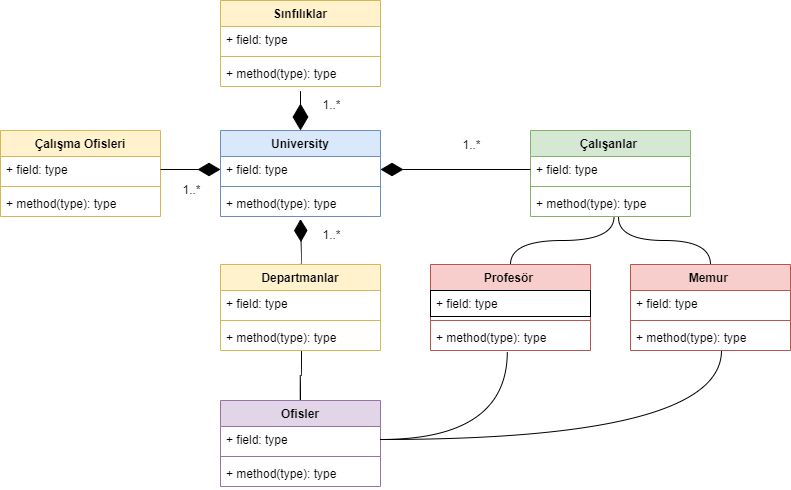

The diagram above was exported from draw.io. Its source (the exported page's mxGraphModel, read from the mxfile embedded in the PNG):
<mxGraphModel dx="1285" dy="579" grid="1" gridSize="10" guides="1" tooltips="1" connect="1" arrows="1" fold="1" page="1" pageScale="1" pageWidth="827" pageHeight="1169" math="0" shadow="0">
  <root>
    <mxCell id="WIyWlLk6GJQsqaUBKTNV-0" />
    <mxCell id="WIyWlLk6GJQsqaUBKTNV-1" parent="WIyWlLk6GJQsqaUBKTNV-0" />
    <mxCell id="9iuGN6iw3_AMYKpywuGK-3" value="University" style="swimlane;fontStyle=1;align=center;verticalAlign=top;childLayout=stackLayout;horizontal=1;startSize=26;horizontalStack=0;resizeParent=1;resizeParentMax=0;resizeLast=0;collapsible=1;marginBottom=0;fillColor=#dae8fc;strokeColor=#6c8ebf;" vertex="1" parent="WIyWlLk6GJQsqaUBKTNV-1">
      <mxGeometry x="239" y="230" width="160" height="86" as="geometry" />
    </mxCell>
    <mxCell id="9iuGN6iw3_AMYKpywuGK-4" value="+ field: type" style="text;strokeColor=none;fillColor=none;align=left;verticalAlign=top;spacingLeft=4;spacingRight=4;overflow=hidden;rotatable=0;points=[[0,0.5],[1,0.5]];portConstraint=eastwest;" vertex="1" parent="9iuGN6iw3_AMYKpywuGK-3">
      <mxGeometry y="26" width="160" height="26" as="geometry" />
    </mxCell>
    <mxCell id="9iuGN6iw3_AMYKpywuGK-5" value="" style="line;strokeWidth=1;fillColor=none;align=left;verticalAlign=middle;spacingTop=-1;spacingLeft=3;spacingRight=3;rotatable=0;labelPosition=right;points=[];portConstraint=eastwest;strokeColor=inherit;" vertex="1" parent="9iuGN6iw3_AMYKpywuGK-3">
      <mxGeometry y="52" width="160" height="8" as="geometry" />
    </mxCell>
    <mxCell id="9iuGN6iw3_AMYKpywuGK-6" value="+ method(type): type" style="text;strokeColor=none;fillColor=none;align=left;verticalAlign=top;spacingLeft=4;spacingRight=4;overflow=hidden;rotatable=0;points=[[0,0.5],[1,0.5]];portConstraint=eastwest;" vertex="1" parent="9iuGN6iw3_AMYKpywuGK-3">
      <mxGeometry y="60" width="160" height="26" as="geometry" />
    </mxCell>
    <mxCell id="9iuGN6iw3_AMYKpywuGK-7" value="Çalışma Ofisleri" style="swimlane;fontStyle=1;align=center;verticalAlign=top;childLayout=stackLayout;horizontal=1;startSize=26;horizontalStack=0;resizeParent=1;resizeParentMax=0;resizeLast=0;collapsible=1;marginBottom=0;fillColor=#fff2cc;strokeColor=#d6b656;" vertex="1" parent="WIyWlLk6GJQsqaUBKTNV-1">
      <mxGeometry x="19" y="230" width="160" height="86" as="geometry" />
    </mxCell>
    <mxCell id="9iuGN6iw3_AMYKpywuGK-8" value="+ field: type" style="text;strokeColor=none;fillColor=none;align=left;verticalAlign=top;spacingLeft=4;spacingRight=4;overflow=hidden;rotatable=0;points=[[0,0.5],[1,0.5]];portConstraint=eastwest;" vertex="1" parent="9iuGN6iw3_AMYKpywuGK-7">
      <mxGeometry y="26" width="160" height="26" as="geometry" />
    </mxCell>
    <mxCell id="9iuGN6iw3_AMYKpywuGK-9" value="" style="line;strokeWidth=1;fillColor=none;align=left;verticalAlign=middle;spacingTop=-1;spacingLeft=3;spacingRight=3;rotatable=0;labelPosition=right;points=[];portConstraint=eastwest;strokeColor=inherit;" vertex="1" parent="9iuGN6iw3_AMYKpywuGK-7">
      <mxGeometry y="52" width="160" height="8" as="geometry" />
    </mxCell>
    <mxCell id="9iuGN6iw3_AMYKpywuGK-10" value="+ method(type): type" style="text;strokeColor=none;fillColor=none;align=left;verticalAlign=top;spacingLeft=4;spacingRight=4;overflow=hidden;rotatable=0;points=[[0,0.5],[1,0.5]];portConstraint=eastwest;" vertex="1" parent="9iuGN6iw3_AMYKpywuGK-7">
      <mxGeometry y="60" width="160" height="26" as="geometry" />
    </mxCell>
    <mxCell id="9iuGN6iw3_AMYKpywuGK-52" style="edgeStyle=orthogonalEdgeStyle;curved=1;rounded=0;orthogonalLoop=1;jettySize=auto;html=1;exitX=0.5;exitY=0;exitDx=0;exitDy=0;entryX=0.5;entryY=1.1;entryDx=0;entryDy=0;entryPerimeter=0;shadow=0;strokeColor=default;endArrow=diamondThin;endFill=1;endSize=20;" edge="1" parent="WIyWlLk6GJQsqaUBKTNV-1" source="9iuGN6iw3_AMYKpywuGK-11" target="9iuGN6iw3_AMYKpywuGK-6">
      <mxGeometry relative="1" as="geometry">
        <Array as="points">
          <mxPoint x="320" y="364" />
          <mxPoint x="320" y="319" />
        </Array>
      </mxGeometry>
    </mxCell>
    <mxCell id="9iuGN6iw3_AMYKpywuGK-11" value="Departmanlar" style="swimlane;fontStyle=1;align=center;verticalAlign=top;childLayout=stackLayout;horizontal=1;startSize=26;horizontalStack=0;resizeParent=1;resizeParentMax=0;resizeLast=0;collapsible=1;marginBottom=0;fillColor=#fff2cc;strokeColor=#d6b656;" vertex="1" parent="WIyWlLk6GJQsqaUBKTNV-1">
      <mxGeometry x="239" y="364" width="160" height="86" as="geometry" />
    </mxCell>
    <mxCell id="9iuGN6iw3_AMYKpywuGK-12" value="+ field: type" style="text;strokeColor=none;fillColor=none;align=left;verticalAlign=top;spacingLeft=4;spacingRight=4;overflow=hidden;rotatable=0;points=[[0,0.5],[1,0.5]];portConstraint=eastwest;" vertex="1" parent="9iuGN6iw3_AMYKpywuGK-11">
      <mxGeometry y="26" width="160" height="26" as="geometry" />
    </mxCell>
    <mxCell id="9iuGN6iw3_AMYKpywuGK-13" value="" style="line;strokeWidth=1;fillColor=none;align=left;verticalAlign=middle;spacingTop=-1;spacingLeft=3;spacingRight=3;rotatable=0;labelPosition=right;points=[];portConstraint=eastwest;strokeColor=inherit;" vertex="1" parent="9iuGN6iw3_AMYKpywuGK-11">
      <mxGeometry y="52" width="160" height="8" as="geometry" />
    </mxCell>
    <mxCell id="9iuGN6iw3_AMYKpywuGK-14" value="+ method(type): type" style="text;strokeColor=none;fillColor=none;align=left;verticalAlign=top;spacingLeft=4;spacingRight=4;overflow=hidden;rotatable=0;points=[[0,0.5],[1,0.5]];portConstraint=eastwest;" vertex="1" parent="9iuGN6iw3_AMYKpywuGK-11">
      <mxGeometry y="60" width="160" height="26" as="geometry" />
    </mxCell>
    <mxCell id="9iuGN6iw3_AMYKpywuGK-15" value="Sınfılıklar" style="swimlane;fontStyle=1;align=center;verticalAlign=top;childLayout=stackLayout;horizontal=1;startSize=26;horizontalStack=0;resizeParent=1;resizeParentMax=0;resizeLast=0;collapsible=1;marginBottom=0;fillColor=#fff2cc;strokeColor=#d6b656;" vertex="1" parent="WIyWlLk6GJQsqaUBKTNV-1">
      <mxGeometry x="239" y="100" width="160" height="86" as="geometry">
        <mxRectangle x="270" y="70" width="90" height="30" as="alternateBounds" />
      </mxGeometry>
    </mxCell>
    <mxCell id="9iuGN6iw3_AMYKpywuGK-16" value="+ field: type" style="text;strokeColor=none;fillColor=none;align=left;verticalAlign=top;spacingLeft=4;spacingRight=4;overflow=hidden;rotatable=0;points=[[0,0.5],[1,0.5]];portConstraint=eastwest;" vertex="1" parent="9iuGN6iw3_AMYKpywuGK-15">
      <mxGeometry y="26" width="160" height="26" as="geometry" />
    </mxCell>
    <mxCell id="9iuGN6iw3_AMYKpywuGK-17" value="" style="line;strokeWidth=1;fillColor=none;align=left;verticalAlign=middle;spacingTop=-1;spacingLeft=3;spacingRight=3;rotatable=0;labelPosition=right;points=[];portConstraint=eastwest;strokeColor=inherit;" vertex="1" parent="9iuGN6iw3_AMYKpywuGK-15">
      <mxGeometry y="52" width="160" height="8" as="geometry" />
    </mxCell>
    <mxCell id="9iuGN6iw3_AMYKpywuGK-18" value="+ method(type): type" style="text;strokeColor=none;fillColor=none;align=left;verticalAlign=top;spacingLeft=4;spacingRight=4;overflow=hidden;rotatable=0;points=[[0,0.5],[1,0.5]];portConstraint=eastwest;" vertex="1" parent="9iuGN6iw3_AMYKpywuGK-15">
      <mxGeometry y="60" width="160" height="26" as="geometry" />
    </mxCell>
    <mxCell id="9iuGN6iw3_AMYKpywuGK-58" style="edgeStyle=orthogonalEdgeStyle;curved=1;rounded=0;orthogonalLoop=1;jettySize=auto;html=1;exitX=0.5;exitY=0;exitDx=0;exitDy=0;entryX=0.506;entryY=1.001;entryDx=0;entryDy=0;entryPerimeter=0;shadow=0;strokeColor=default;endArrow=none;endFill=0;endSize=20;" edge="1" parent="WIyWlLk6GJQsqaUBKTNV-1" source="9iuGN6iw3_AMYKpywuGK-20" target="9iuGN6iw3_AMYKpywuGK-14">
      <mxGeometry relative="1" as="geometry" />
    </mxCell>
    <mxCell id="9iuGN6iw3_AMYKpywuGK-20" value="Ofisler" style="swimlane;fontStyle=1;align=center;verticalAlign=top;childLayout=stackLayout;horizontal=1;startSize=26;horizontalStack=0;resizeParent=1;resizeParentMax=0;resizeLast=0;collapsible=1;marginBottom=0;fillColor=#e1d5e7;strokeColor=#9673a6;" vertex="1" parent="WIyWlLk6GJQsqaUBKTNV-1">
      <mxGeometry x="239" y="500" width="160" height="86" as="geometry" />
    </mxCell>
    <mxCell id="9iuGN6iw3_AMYKpywuGK-21" value="+ field: type" style="text;strokeColor=none;fillColor=none;align=left;verticalAlign=top;spacingLeft=4;spacingRight=4;overflow=hidden;rotatable=0;points=[[0,0.5],[1,0.5]];portConstraint=eastwest;" vertex="1" parent="9iuGN6iw3_AMYKpywuGK-20">
      <mxGeometry y="26" width="160" height="26" as="geometry" />
    </mxCell>
    <mxCell id="9iuGN6iw3_AMYKpywuGK-22" value="" style="line;strokeWidth=1;fillColor=none;align=left;verticalAlign=middle;spacingTop=-1;spacingLeft=3;spacingRight=3;rotatable=0;labelPosition=right;points=[];portConstraint=eastwest;strokeColor=inherit;" vertex="1" parent="9iuGN6iw3_AMYKpywuGK-20">
      <mxGeometry y="52" width="160" height="8" as="geometry" />
    </mxCell>
    <mxCell id="9iuGN6iw3_AMYKpywuGK-23" value="+ method(type): type" style="text;strokeColor=none;fillColor=none;align=left;verticalAlign=top;spacingLeft=4;spacingRight=4;overflow=hidden;rotatable=0;points=[[0,0.5],[1,0.5]];portConstraint=eastwest;" vertex="1" parent="9iuGN6iw3_AMYKpywuGK-20">
      <mxGeometry y="60" width="160" height="26" as="geometry" />
    </mxCell>
    <mxCell id="9iuGN6iw3_AMYKpywuGK-54" style="edgeStyle=orthogonalEdgeStyle;curved=1;rounded=0;orthogonalLoop=1;jettySize=auto;html=1;exitX=0.5;exitY=0;exitDx=0;exitDy=0;entryX=0.522;entryY=1.008;entryDx=0;entryDy=0;entryPerimeter=0;shadow=0;strokeColor=default;endArrow=none;endFill=0;endSize=20;" edge="1" parent="WIyWlLk6GJQsqaUBKTNV-1" source="9iuGN6iw3_AMYKpywuGK-29" target="9iuGN6iw3_AMYKpywuGK-40">
      <mxGeometry relative="1" as="geometry" />
    </mxCell>
    <mxCell id="9iuGN6iw3_AMYKpywuGK-29" value="Profesör " style="swimlane;fontStyle=1;align=center;verticalAlign=top;childLayout=stackLayout;horizontal=1;startSize=26;horizontalStack=0;resizeParent=1;resizeParentMax=0;resizeLast=0;collapsible=1;marginBottom=0;fillColor=#f8cecc;strokeColor=#b85450;" vertex="1" parent="WIyWlLk6GJQsqaUBKTNV-1">
      <mxGeometry x="449" y="364" width="160" height="86" as="geometry" />
    </mxCell>
    <mxCell id="9iuGN6iw3_AMYKpywuGK-30" value="+ field: type" style="text;strokeColor=default;fillColor=none;align=left;verticalAlign=top;spacingLeft=4;spacingRight=4;overflow=hidden;rotatable=0;points=[[0,0.5],[1,0.5]];portConstraint=eastwest;" vertex="1" parent="9iuGN6iw3_AMYKpywuGK-29">
      <mxGeometry y="26" width="160" height="26" as="geometry" />
    </mxCell>
    <mxCell id="9iuGN6iw3_AMYKpywuGK-31" value="" style="line;strokeWidth=1;fillColor=none;align=left;verticalAlign=middle;spacingTop=-1;spacingLeft=3;spacingRight=3;rotatable=0;labelPosition=right;points=[];portConstraint=eastwest;strokeColor=inherit;" vertex="1" parent="9iuGN6iw3_AMYKpywuGK-29">
      <mxGeometry y="52" width="160" height="8" as="geometry" />
    </mxCell>
    <mxCell id="9iuGN6iw3_AMYKpywuGK-32" value="+ method(type): type" style="text;strokeColor=none;fillColor=none;align=left;verticalAlign=top;spacingLeft=4;spacingRight=4;overflow=hidden;rotatable=0;points=[[0,0.5],[1,0.5]];portConstraint=eastwest;" vertex="1" parent="9iuGN6iw3_AMYKpywuGK-29">
      <mxGeometry y="60" width="160" height="26" as="geometry" />
    </mxCell>
    <mxCell id="9iuGN6iw3_AMYKpywuGK-55" style="edgeStyle=orthogonalEdgeStyle;curved=1;rounded=0;orthogonalLoop=1;jettySize=auto;html=1;exitX=0.5;exitY=0;exitDx=0;exitDy=0;shadow=0;strokeColor=default;endArrow=none;endFill=0;endSize=20;entryX=0.55;entryY=1.03;entryDx=0;entryDy=0;entryPerimeter=0;" edge="1" parent="WIyWlLk6GJQsqaUBKTNV-1" source="9iuGN6iw3_AMYKpywuGK-33" target="9iuGN6iw3_AMYKpywuGK-40">
      <mxGeometry relative="1" as="geometry">
        <mxPoint x="639" y="320" as="targetPoint" />
      </mxGeometry>
    </mxCell>
    <mxCell id="9iuGN6iw3_AMYKpywuGK-33" value="Memur " style="swimlane;fontStyle=1;align=center;verticalAlign=top;childLayout=stackLayout;horizontal=1;startSize=26;horizontalStack=0;resizeParent=1;resizeParentMax=0;resizeLast=0;collapsible=1;marginBottom=0;fillColor=#f8cecc;strokeColor=#b85450;" vertex="1" parent="WIyWlLk6GJQsqaUBKTNV-1">
      <mxGeometry x="649" y="364" width="160" height="86" as="geometry" />
    </mxCell>
    <mxCell id="9iuGN6iw3_AMYKpywuGK-34" value="+ field: type" style="text;strokeColor=none;fillColor=none;align=left;verticalAlign=top;spacingLeft=4;spacingRight=4;overflow=hidden;rotatable=0;points=[[0,0.5],[1,0.5]];portConstraint=eastwest;" vertex="1" parent="9iuGN6iw3_AMYKpywuGK-33">
      <mxGeometry y="26" width="160" height="26" as="geometry" />
    </mxCell>
    <mxCell id="9iuGN6iw3_AMYKpywuGK-35" value="" style="line;strokeWidth=1;fillColor=none;align=left;verticalAlign=middle;spacingTop=-1;spacingLeft=3;spacingRight=3;rotatable=0;labelPosition=right;points=[];portConstraint=eastwest;strokeColor=inherit;" vertex="1" parent="9iuGN6iw3_AMYKpywuGK-33">
      <mxGeometry y="52" width="160" height="8" as="geometry" />
    </mxCell>
    <mxCell id="9iuGN6iw3_AMYKpywuGK-36" value="+ method(type): type" style="text;strokeColor=none;fillColor=none;align=left;verticalAlign=top;spacingLeft=4;spacingRight=4;overflow=hidden;rotatable=0;points=[[0,0.5],[1,0.5]];portConstraint=eastwest;" vertex="1" parent="9iuGN6iw3_AMYKpywuGK-33">
      <mxGeometry y="60" width="160" height="26" as="geometry" />
    </mxCell>
    <mxCell id="9iuGN6iw3_AMYKpywuGK-37" value="Çalışanlar " style="swimlane;fontStyle=1;align=center;verticalAlign=top;childLayout=stackLayout;horizontal=1;startSize=26;horizontalStack=0;resizeParent=1;resizeParentMax=0;resizeLast=0;collapsible=1;marginBottom=0;strokeColor=#82b366;fillColor=#d5e8d4;" vertex="1" parent="WIyWlLk6GJQsqaUBKTNV-1">
      <mxGeometry x="549" y="230" width="160" height="86" as="geometry" />
    </mxCell>
    <mxCell id="9iuGN6iw3_AMYKpywuGK-38" value="+ field: type" style="text;strokeColor=none;fillColor=none;align=left;verticalAlign=top;spacingLeft=4;spacingRight=4;overflow=hidden;rotatable=0;points=[[0,0.5],[1,0.5]];portConstraint=eastwest;" vertex="1" parent="9iuGN6iw3_AMYKpywuGK-37">
      <mxGeometry y="26" width="160" height="26" as="geometry" />
    </mxCell>
    <mxCell id="9iuGN6iw3_AMYKpywuGK-39" value="" style="line;strokeWidth=1;fillColor=none;align=left;verticalAlign=middle;spacingTop=-1;spacingLeft=3;spacingRight=3;rotatable=0;labelPosition=right;points=[];portConstraint=eastwest;strokeColor=inherit;" vertex="1" parent="9iuGN6iw3_AMYKpywuGK-37">
      <mxGeometry y="52" width="160" height="8" as="geometry" />
    </mxCell>
    <mxCell id="9iuGN6iw3_AMYKpywuGK-40" value="+ method(type): type" style="text;strokeColor=none;fillColor=none;align=left;verticalAlign=top;spacingLeft=4;spacingRight=4;overflow=hidden;rotatable=0;points=[[0,0.5],[1,0.5]];portConstraint=eastwest;" vertex="1" parent="9iuGN6iw3_AMYKpywuGK-37">
      <mxGeometry y="60" width="160" height="26" as="geometry" />
    </mxCell>
    <mxCell id="9iuGN6iw3_AMYKpywuGK-46" style="edgeStyle=orthogonalEdgeStyle;curved=1;rounded=0;orthogonalLoop=1;jettySize=auto;html=1;exitX=1;exitY=0.5;exitDx=0;exitDy=0;entryX=0;entryY=0.5;entryDx=0;entryDy=0;shadow=0;strokeColor=default;endArrow=diamondThin;endFill=1;endSize=20;" edge="1" parent="WIyWlLk6GJQsqaUBKTNV-1" source="9iuGN6iw3_AMYKpywuGK-8" target="9iuGN6iw3_AMYKpywuGK-4">
      <mxGeometry relative="1" as="geometry" />
    </mxCell>
    <mxCell id="9iuGN6iw3_AMYKpywuGK-50" value="" style="endArrow=diamondThin;endFill=1;endSize=24;html=1;rounded=0;shadow=0;strokeColor=default;curved=1;entryX=0.5;entryY=0;entryDx=0;entryDy=0;exitX=0.5;exitY=1.177;exitDx=0;exitDy=0;exitPerimeter=0;" edge="1" parent="WIyWlLk6GJQsqaUBKTNV-1" source="9iuGN6iw3_AMYKpywuGK-18" target="9iuGN6iw3_AMYKpywuGK-3">
      <mxGeometry width="160" relative="1" as="geometry">
        <mxPoint x="299" y="180" as="sourcePoint" />
        <mxPoint x="459" y="180" as="targetPoint" />
      </mxGeometry>
    </mxCell>
    <mxCell id="9iuGN6iw3_AMYKpywuGK-51" style="edgeStyle=orthogonalEdgeStyle;curved=1;rounded=0;orthogonalLoop=1;jettySize=auto;html=1;exitX=0;exitY=0.5;exitDx=0;exitDy=0;entryX=1;entryY=0.5;entryDx=0;entryDy=0;shadow=0;strokeColor=default;endArrow=diamondThin;endFill=1;endSize=20;" edge="1" parent="WIyWlLk6GJQsqaUBKTNV-1" source="9iuGN6iw3_AMYKpywuGK-38" target="9iuGN6iw3_AMYKpywuGK-4">
      <mxGeometry relative="1" as="geometry" />
    </mxCell>
    <mxCell id="9iuGN6iw3_AMYKpywuGK-56" style="edgeStyle=orthogonalEdgeStyle;curved=1;rounded=0;orthogonalLoop=1;jettySize=auto;html=1;exitX=1;exitY=0.5;exitDx=0;exitDy=0;entryX=0.48;entryY=1.044;entryDx=0;entryDy=0;entryPerimeter=0;shadow=0;strokeColor=default;endArrow=none;endFill=0;endSize=20;" edge="1" parent="WIyWlLk6GJQsqaUBKTNV-1" source="9iuGN6iw3_AMYKpywuGK-21" target="9iuGN6iw3_AMYKpywuGK-32">
      <mxGeometry relative="1" as="geometry">
        <Array as="points">
          <mxPoint x="526" y="539" />
        </Array>
      </mxGeometry>
    </mxCell>
    <mxCell id="9iuGN6iw3_AMYKpywuGK-57" style="edgeStyle=orthogonalEdgeStyle;curved=1;rounded=0;orthogonalLoop=1;jettySize=auto;html=1;exitX=1;exitY=0.5;exitDx=0;exitDy=0;shadow=0;strokeColor=default;endArrow=none;endFill=0;endSize=20;" edge="1" parent="WIyWlLk6GJQsqaUBKTNV-1" source="9iuGN6iw3_AMYKpywuGK-21" target="9iuGN6iw3_AMYKpywuGK-36">
      <mxGeometry relative="1" as="geometry">
        <Array as="points">
          <mxPoint x="740" y="539" />
        </Array>
      </mxGeometry>
    </mxCell>
    <mxCell id="9iuGN6iw3_AMYKpywuGK-59" value="1..*" style="text;html=1;align=center;verticalAlign=middle;resizable=0;points=[];autosize=1;strokeColor=none;fillColor=none;" vertex="1" parent="WIyWlLk6GJQsqaUBKTNV-1">
      <mxGeometry x="190" y="275" width="40" height="30" as="geometry" />
    </mxCell>
    <mxCell id="9iuGN6iw3_AMYKpywuGK-61" value="1..*" style="text;html=1;align=center;verticalAlign=middle;resizable=0;points=[];autosize=1;strokeColor=none;fillColor=none;" vertex="1" parent="WIyWlLk6GJQsqaUBKTNV-1">
      <mxGeometry x="330" y="190" width="40" height="30" as="geometry" />
    </mxCell>
    <mxCell id="9iuGN6iw3_AMYKpywuGK-62" value="1..*" style="text;html=1;align=center;verticalAlign=middle;resizable=0;points=[];autosize=1;strokeColor=none;fillColor=none;" vertex="1" parent="WIyWlLk6GJQsqaUBKTNV-1">
      <mxGeometry x="470" y="230" width="40" height="30" as="geometry" />
    </mxCell>
    <mxCell id="9iuGN6iw3_AMYKpywuGK-63" value="1..*" style="text;html=1;align=center;verticalAlign=middle;resizable=0;points=[];autosize=1;strokeColor=none;fillColor=none;" vertex="1" parent="WIyWlLk6GJQsqaUBKTNV-1">
      <mxGeometry x="330" y="320" width="40" height="30" as="geometry" />
    </mxCell>
  </root>
</mxGraphModel>